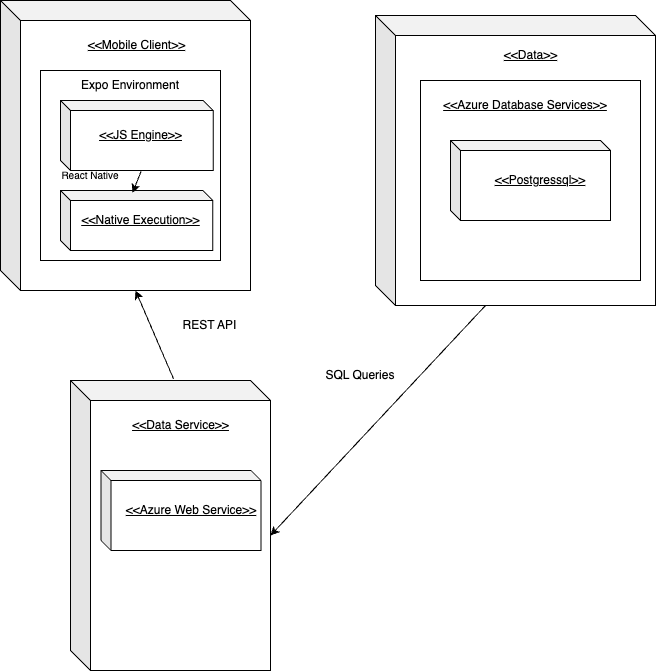

The diagram above was exported from draw.io. Its source (the exported page's mxGraphModel, read from the mxfile embedded in the PNG):
<mxGraphModel dx="1103" dy="698" grid="1" gridSize="10" guides="1" tooltips="1" connect="1" arrows="1" fold="1" page="1" pageScale="1" pageWidth="850" pageHeight="1100" math="0" shadow="0">
  <root>
    <mxCell id="0" />
    <mxCell id="1" parent="0" />
    <mxCell id="IbUTMGjBYbNN5Pu_Qv0i-5" value="" style="shape=cube;whiteSpace=wrap;html=1;boundedLbl=1;backgroundOutline=1;darkOpacity=0.05;darkOpacity2=0.1;" parent="1" vertex="1">
      <mxGeometry x="425" y="165" width="280" height="290" as="geometry" />
    </mxCell>
    <mxCell id="9yx5I3C7diILYQ_7Fq8F-1" value="" style="rounded=0;whiteSpace=wrap;html=1;" vertex="1" parent="1">
      <mxGeometry x="470" y="230" width="220" height="200" as="geometry" />
    </mxCell>
    <mxCell id="IbUTMGjBYbNN5Pu_Qv0i-1" value="" style="shape=cube;whiteSpace=wrap;html=1;boundedLbl=1;backgroundOutline=1;darkOpacity=0.05;darkOpacity2=0.1;" parent="1" vertex="1">
      <mxGeometry x="50" y="150" width="250" height="290" as="geometry" />
    </mxCell>
    <mxCell id="IbUTMGjBYbNN5Pu_Qv0i-4" value="" style="shape=cube;whiteSpace=wrap;html=1;boundedLbl=1;backgroundOutline=1;darkOpacity=0.05;darkOpacity2=0.1;" parent="1" vertex="1">
      <mxGeometry x="120" y="530" width="200" height="290" as="geometry" />
    </mxCell>
    <mxCell id="IbUTMGjBYbNN5Pu_Qv0i-6" value="&lt;u&gt;&amp;lt;&amp;lt;Mobile Client&amp;gt;&amp;gt;&lt;/u&gt;" style="text;html=1;align=center;verticalAlign=middle;whiteSpace=wrap;rounded=0;" parent="1" vertex="1">
      <mxGeometry x="135.88" y="180" width="101" height="30" as="geometry" />
    </mxCell>
    <mxCell id="IbUTMGjBYbNN5Pu_Qv0i-7" value="&lt;u&gt;&amp;lt;&amp;lt;Data Service&amp;gt;&amp;gt;&lt;/u&gt;" style="text;html=1;align=center;verticalAlign=middle;whiteSpace=wrap;rounded=0;" parent="1" vertex="1">
      <mxGeometry x="180" y="560" width="101" height="30" as="geometry" />
    </mxCell>
    <mxCell id="IbUTMGjBYbNN5Pu_Qv0i-8" value="&lt;u&gt;&amp;lt;&amp;lt;Data&amp;gt;&amp;gt;&lt;/u&gt;" style="text;html=1;align=center;verticalAlign=middle;whiteSpace=wrap;rounded=0;" parent="1" vertex="1">
      <mxGeometry x="529.5" y="190" width="101" height="30" as="geometry" />
    </mxCell>
    <mxCell id="IbUTMGjBYbNN5Pu_Qv0i-9" value="" style="rounded=0;whiteSpace=wrap;html=1;" parent="1" vertex="1">
      <mxGeometry x="90" y="220" width="180" height="190" as="geometry" />
    </mxCell>
    <mxCell id="IbUTMGjBYbNN5Pu_Qv0i-10" value="Expo Environment" style="text;html=1;align=center;verticalAlign=middle;whiteSpace=wrap;rounded=0;" parent="1" vertex="1">
      <mxGeometry x="120" y="220" width="120" height="30" as="geometry" />
    </mxCell>
    <mxCell id="IbUTMGjBYbNN5Pu_Qv0i-11" value="" style="shape=cube;whiteSpace=wrap;html=1;boundedLbl=1;backgroundOutline=1;darkOpacity=0.05;darkOpacity2=0.1;size=10;" parent="1" vertex="1">
      <mxGeometry x="110" y="250" width="152.75" height="70" as="geometry" />
    </mxCell>
    <mxCell id="IbUTMGjBYbNN5Pu_Qv0i-12" value="&lt;u&gt;&amp;lt;&amp;lt;JS Engine&amp;gt;&amp;gt;&lt;/u&gt;" style="text;html=1;align=center;verticalAlign=middle;whiteSpace=wrap;rounded=0;" parent="1" vertex="1">
      <mxGeometry x="145" y="270" width="91" height="30" as="geometry" />
    </mxCell>
    <mxCell id="IbUTMGjBYbNN5Pu_Qv0i-13" value="" style="shape=cube;whiteSpace=wrap;html=1;boundedLbl=1;backgroundOutline=1;darkOpacity=0.05;darkOpacity2=0.1;size=10;" parent="1" vertex="1">
      <mxGeometry x="110" y="340" width="152.25" height="60" as="geometry" />
    </mxCell>
    <mxCell id="IbUTMGjBYbNN5Pu_Qv0i-14" value="&lt;u&gt;&amp;lt;&amp;lt;Native Execution&amp;gt;&amp;gt;&lt;/u&gt;" style="text;html=1;align=center;verticalAlign=middle;whiteSpace=wrap;rounded=0;" parent="1" vertex="1">
      <mxGeometry x="120" y="355" width="141" height="30" as="geometry" />
    </mxCell>
    <mxCell id="IbUTMGjBYbNN5Pu_Qv0i-16" value="&lt;font style=&quot;font-size: 10px;&quot;&gt;React Native&lt;/font&gt;" style="text;html=1;align=center;verticalAlign=middle;whiteSpace=wrap;rounded=0;" parent="1" vertex="1">
      <mxGeometry x="90" y="310" width="100" height="30" as="geometry" />
    </mxCell>
    <mxCell id="IbUTMGjBYbNN5Pu_Qv0i-17" value="" style="endArrow=classic;html=1;rounded=0;entryX=0.473;entryY=0.039;entryDx=0;entryDy=0;entryPerimeter=0;exitX=1.007;exitY=0.356;exitDx=0;exitDy=0;exitPerimeter=0;" parent="1" source="IbUTMGjBYbNN5Pu_Qv0i-16" target="IbUTMGjBYbNN5Pu_Qv0i-13" edge="1">
      <mxGeometry width="50" height="50" relative="1" as="geometry">
        <mxPoint x="190" y="350" as="sourcePoint" />
        <mxPoint x="240" y="300" as="targetPoint" />
      </mxGeometry>
    </mxCell>
    <mxCell id="IbUTMGjBYbNN5Pu_Qv0i-18" value="" style="shape=cube;whiteSpace=wrap;html=1;boundedLbl=1;backgroundOutline=1;darkOpacity=0.05;darkOpacity2=0.1;size=10;" parent="1" vertex="1">
      <mxGeometry x="150.5" y="620" width="160" height="80" as="geometry" />
    </mxCell>
    <mxCell id="IbUTMGjBYbNN5Pu_Qv0i-19" value="&lt;u&gt;&amp;lt;&amp;lt;Azure Web Service&amp;gt;&amp;gt;&lt;/u&gt;" style="text;html=1;align=center;verticalAlign=middle;whiteSpace=wrap;rounded=0;" parent="1" vertex="1">
      <mxGeometry x="170.5" y="645" width="140" height="30" as="geometry" />
    </mxCell>
    <mxCell id="IbUTMGjBYbNN5Pu_Qv0i-20" value="" style="endArrow=classic;html=1;rounded=0;exitX=0.515;exitY=-0.006;exitDx=0;exitDy=0;exitPerimeter=0;entryX=0;entryY=0;entryDx=135;entryDy=290;entryPerimeter=0;" parent="1" source="IbUTMGjBYbNN5Pu_Qv0i-4" target="IbUTMGjBYbNN5Pu_Qv0i-1" edge="1">
      <mxGeometry width="50" height="50" relative="1" as="geometry">
        <mxPoint x="360" y="460" as="sourcePoint" />
        <mxPoint x="410" y="410" as="targetPoint" />
      </mxGeometry>
    </mxCell>
    <mxCell id="IbUTMGjBYbNN5Pu_Qv0i-21" value="REST API" style="text;html=1;align=center;verticalAlign=middle;whiteSpace=wrap;rounded=0;" parent="1" vertex="1">
      <mxGeometry x="190" y="460" width="139" height="30" as="geometry" />
    </mxCell>
    <mxCell id="IbUTMGjBYbNN5Pu_Qv0i-22" value="" style="endArrow=classic;html=1;rounded=0;exitX=0;exitY=0;exitDx=110;exitDy=290;exitPerimeter=0;entryX=0;entryY=0;entryDx=200;entryDy=155;entryPerimeter=0;" parent="1" source="IbUTMGjBYbNN5Pu_Qv0i-5" target="IbUTMGjBYbNN5Pu_Qv0i-4" edge="1">
      <mxGeometry width="50" height="50" relative="1" as="geometry">
        <mxPoint x="360" y="500" as="sourcePoint" />
        <mxPoint x="410" y="450" as="targetPoint" />
      </mxGeometry>
    </mxCell>
    <mxCell id="IbUTMGjBYbNN5Pu_Qv0i-23" value="SQL Queries" style="text;html=1;align=center;verticalAlign=middle;whiteSpace=wrap;rounded=0;" parent="1" vertex="1">
      <mxGeometry x="360" y="510" width="100" height="30" as="geometry" />
    </mxCell>
    <mxCell id="IbUTMGjBYbNN5Pu_Qv0i-24" value="" style="shape=cube;whiteSpace=wrap;html=1;boundedLbl=1;backgroundOutline=1;darkOpacity=0.05;darkOpacity2=0.1;size=10;" parent="1" vertex="1">
      <mxGeometry x="500" y="290" width="160" height="80" as="geometry" />
    </mxCell>
    <mxCell id="IbUTMGjBYbNN5Pu_Qv0i-25" value="&lt;u&gt;&amp;lt;&amp;lt;Postgressql&amp;gt;&amp;gt;&lt;/u&gt;" style="text;html=1;align=center;verticalAlign=middle;whiteSpace=wrap;rounded=0;" parent="1" vertex="1">
      <mxGeometry x="520" y="315" width="140" height="30" as="geometry" />
    </mxCell>
    <mxCell id="9yx5I3C7diILYQ_7Fq8F-2" value="&lt;u&gt;&amp;lt;&amp;lt;Azure Database Services&amp;gt;&amp;gt;&lt;/u&gt;" style="text;html=1;align=center;verticalAlign=middle;whiteSpace=wrap;rounded=0;" vertex="1" parent="1">
      <mxGeometry x="470" y="240" width="210" height="30" as="geometry" />
    </mxCell>
  </root>
</mxGraphModel>